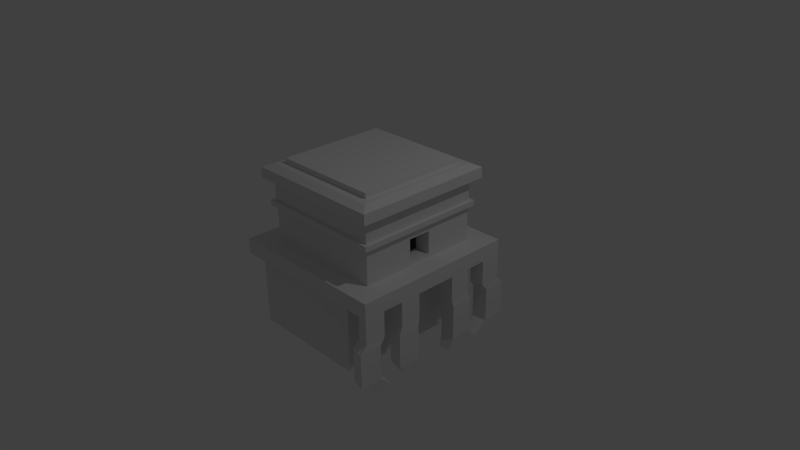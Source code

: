 # Source: mayan-1.blend  (saved by Blender 2.76.0; exported with 4.5.12 LTS)
import bpy
from mathutils import Matrix  # noqa: F401  (used for matrix-valued properties, if any)

bpy.ops.wm.read_factory_settings(use_empty=True)
scene = bpy.context.scene
scene.name = 'Scene'

# ---- collections
col_collection_1 = bpy.data.collections.new('Collection 1'); scene.collection.children.link(col_collection_1)

# ---- materials (node trees are filled in below, after node groups)
mat_material = bpy.data.materials.new('Material')
mat_material.alpha_threshold = 0.0
mat_material.use_transparent_shadow = False
mat_material.roughness = 0.5
mat_material.line_color = (0.0, 0.0, 0.0, 1.0)

# ---- material node trees

# ---- world
world_world = bpy.data.worlds.new('World'); scene.world = world_world
world_world.color = (0.05088, 0.05088, 0.05088)
world_world.use_sun_shadow = False
world_world.sun_shadow_jitter_overblur = 0.0
world_world.cycles.sampling_method = 'MANUAL'
world_world.cycles.sample_map_resolution = 256

# ---- cameras
cam_camera = bpy.data.cameras.new('Camera')
cam_camera.clip_end = 100.0
cam_camera.lens = 35.0
cam_camera.sensor_width = 32.0
cam_camera.sensor_height = 18.0
cam_camera.ortho_scale = 7.314
cam_camera.dof.focus_distance = 0.0
cam_camera.dof.aperture_fstop = 128.0

# ---- lights
light_lamp = bpy.data.lights.new('Lamp', 'POINT')
light_lamp.transmission_factor = 0.0
light_lamp.cutoff_distance = 30.0
light_lamp.energy = 100.0
light_lamp.shadow_buffer_clip_start = 1.001
light_lamp.shadow_soft_size = 0.1
light_lamp.shadow_maximum_resolution = 0.006
light_lamp.use_absolute_resolution = True
light_lamp.cycles.use_multiple_importance_sampling = False

# ---- meshes
me_cube = bpy.data.meshes.new('Cube')
me_cube.from_pydata([(0.6557, 1.0, -1.0), (0.6557, -1.0, -1.0), (-1.0, -1.0, -1.0), (-1.0, 1.0, -1.0), (0.6557, 1.0, 0.007884), (-1.0, 1.0, 0.007884), (0.6557, -0.1568, -0.8809), (0.6557, -0.1568, -0.3715), (0.6557, 0.1568, -0.3715), (0.6557, -1.0, 0.007884), (0.6557, 0.1568, -0.8809), (-1.0, -1.0, 0.007884), (-1.126, 1.126, 0.007884), (1.126, 1.126, 0.007884), (1.126, -1.126, 0.007884), (-1.126, -1.126, 0.007884), (-1.126, 1.126, 0.2187), (1.126, 1.126, 0.2187), (1.126, -1.126, 0.2187), (-1.126, -1.126, 0.2187), (-0.8413, 0.8413, 0.2187), (0.8413, 0.8413, 0.2187), (0.8413, 0.4206, 0.2187), (0.8413, -4.768e-07, 0.2187), (0.8413, -0.4207, 0.2187), (0.8413, -0.8413, 0.2187), (-0.8413, -0.8413, 0.2187), (-0.8413, 0.8413, 0.6962), (0.8413, 0.8413, 0.6962), (0.8413, 0.4206, 0.6962), (0.8413, 0.1568, 0.2661), (0.8413, -0.1568, 0.2661), (0.8413, -0.4207, 0.6962), (0.8413, -0.8413, 0.6962), (-0.8413, -0.8413, 0.6962), (-0.8971, 0.8971, 0.6962), (0.8971, 0.8971, 0.6962), (0.8413, 0.1568, 0.5796), (0.8413, -4.768e-07, 0.6962), (0.8971, -0.8971, 0.6962), (0.8413, -4.768e-07, 0.2661), (0.8413, -0.1568, 0.5796), (-0.8971, -0.8971, 0.6962), (-0.8971, 0.8971, 0.7681), (0.8971, 0.8971, 0.7681), (0.8971, -0.8971, 0.7681), (0.6205, 0.1568, 0.5796), (0.6205, 0.1568, 0.2661), (0.6205, -0.1568, 0.2661), (0.6205, -0.1568, 0.5796), (-0.8971, -0.8971, 0.7681), (-0.8498, 0.8498, 0.7681), (0.8498, 0.8498, 0.7681), (0.8413, -4.768e-07, 0.5796), (0.8498, -0.8498, 0.7681), (0.6205, -0.6205, -0.9225), (0.6205, -0.1568, -0.8809), (0.6205, 0.1568, -0.8809), (0.6205, 0.1568, -0.3715), (0.6205, -0.1568, -0.3715), (0.6205, 0.6205, -0.9225), (0.6205, -0.6205, 1.018), (0.6205, 0.6205, 1.018), (-0.8498, -0.8498, 0.7681), (-0.8498, 0.8498, 1.07), (0.8498, 0.8498, 1.07), (0.8498, -0.8498, 1.07), (-0.6205, -0.6205, -0.9225), (-0.6205, -0.6205, 1.018), (-0.6205, 0.6205, -0.9225), (-0.6205, 0.6205, 1.018), (-0.8498, -0.8498, 1.07), (-0.9576, 0.9576, 1.07), (0.9576, 0.9576, 1.07), (0.9576, -0.9576, 1.07), (-0.9576, -0.9576, 1.07), (-0.9576, 0.9576, 1.214), (0.9576, 0.9576, 1.214), (0.9576, -0.9576, 1.214), (-0.9576, -0.9576, 1.214), (-0.841, 0.841, 1.261), (0.841, 0.841, 1.261), (0.841, -0.841, 1.261), (-0.841, -0.841, 1.261), (-0.7395, 0.7395, 1.261), (0.7395, 0.7395, 1.261), (0.7395, -0.7395, 1.261), (-0.7395, -0.7395, 1.261), (-0.7395, 0.7395, 1.33), (0.7395, 0.7395, 1.33), (0.7395, -0.7395, 1.33), (-0.7395, -0.7395, 1.33), (0.8909, 1.063, 0.007884), (0.6557, -5.96e-07, 0.007884), (1.126, -5.96e-07, 0.007884), (0.8909, -1.063, 0.007884), (0.8909, -5.96e-07, 0.007884), (0.7733, 1.032, 0.007884), (0.6557, 0.5, 0.007884), (1.126, -0.5631, 0.007884), (1.009, -1.095, 0.007884), (1.009, 1.095, 0.007884), (0.6557, -0.5, 0.007884), (1.126, 0.5631, 0.007884), (0.7733, -1.032, 0.007884), (1.009, -5.96e-07, 0.007884), (0.7733, -5.96e-07, 0.007884), (0.8909, -0.5315, 0.007884), (0.8909, 0.5315, 0.007884), (0.7733, 0.5158, 0.007884), (0.7733, -0.5158, 0.007884), (1.009, -0.5473, 0.007884), (1.009, 0.5473, 0.007884), (0.7145, 1.016, 0.007884), (0.6557, 0.75, 0.007884), (1.126, -0.8446, 0.007884), (1.067, -1.11, 0.007884), (0.9497, 1.079, 0.007884), (0.6557, -0.25, 0.007884), (1.126, 0.2815, 0.007884), (0.8321, -1.047, 0.007884), (1.067, -5.96e-07, 0.007884), (0.8321, -5.96e-07, 0.007884), (0.8909, -0.7973, 0.007884), (0.8909, 0.2658, 0.007884), (0.8321, 1.047, 0.007884), (0.6557, 0.25, 0.007884), (1.126, -0.2815, 0.007884), (0.9497, -1.079, 0.007884), (1.067, 1.11, 0.007884), (0.6557, -0.75, 0.007884), (1.126, 0.8446, 0.007884), (0.7145, -1.016, 0.007884), (0.9497, -5.96e-07, 0.007884), (0.7145, -5.96e-07, 0.007884), (0.8909, -0.2658, 0.007884), (0.8909, 0.7973, 0.007884), (0.8321, 0.5237, 0.007884), (0.7145, 0.5079, 0.007884), (0.7733, 0.2579, 0.007884), (0.7733, 0.7737, 0.007884), (0.8321, -0.5237, 0.007884), (0.7145, -0.5079, 0.007884), (0.7733, -0.7737, 0.007884), (0.7733, -0.2579, 0.007884), (1.067, -0.5552, 0.007884), (0.9497, -0.5394, 0.007884), (1.009, -0.821, 0.007884), (1.009, -0.2737, 0.007884), (1.067, 0.5552, 0.007884), (0.9497, 0.5394, 0.007884), (1.009, 0.2737, 0.007884), (1.009, 0.821, 0.007884), (0.9497, 0.8091, 0.007884), (0.9497, 0.2697, 0.007884), (1.067, 0.2776, 0.007884), (0.9497, -0.2697, 0.007884), (0.9497, -0.8091, 0.007884), (1.067, -0.8328, 0.007884), (0.7145, -0.2539, 0.007884), (0.7145, -0.7618, 0.007884), (0.8321, -0.7855, 0.007884), (0.7145, 0.7618, 0.007884), (0.7145, 0.2539, 0.007884), (0.8321, 0.2618, 0.007884), (0.8321, 0.7855, 0.007884), (0.8321, -0.2618, 0.007884), (1.067, -0.2776, 0.007884), (1.067, 0.8328, 0.007884), (1.126, -0.8446, -0.3301), (1.126, -1.126, -0.3301), (1.067, -1.11, -0.3301), (1.126, -0.2815, -0.3301), (1.126, -0.5631, -0.3301), (0.9497, -1.079, -0.3301), (1.009, -1.095, -0.3301), (1.067, 1.11, -0.3301), (1.009, 1.095, -0.3301), (1.067, -0.5552, -0.3301), (0.9497, -0.5394, -0.3301), (1.009, -0.5473, -0.3301), (1.009, -0.821, -0.3301), (1.009, -0.2737, -0.3301), (1.067, 0.5552, -0.3301), (1.126, 0.5631, -0.3301), (0.9497, 0.5394, -0.3301), (1.009, 0.5473, -0.3301), (0.9497, 1.079, -0.3301), (1.126, 0.2815, -0.3301), (1.126, 1.126, -0.3301), (1.126, 0.8446, -0.3301), (1.009, 0.2737, -0.3301), (1.009, 0.821, -0.3301), (0.9497, 0.8091, -0.3301), (0.9497, 0.2697, -0.3301), (1.067, 0.2776, -0.3301), (0.9497, -0.2697, -0.3301), (0.9497, -0.8091, -0.3301), (1.067, -0.8328, -0.3301), (1.067, -0.2776, -0.3301), (1.067, 0.8328, -0.3301), (1.134, -0.9185, -0.4306), (1.134, -1.225, -0.4306), (1.07, -1.207, -0.4306), (1.134, -0.3062, -0.4306), (1.134, -0.6123, -0.4306), (0.942, -1.173, -0.4306), (1.006, -1.19, -0.4306), (1.07, 1.207, -0.4306), (1.006, 1.19, -0.4306), (1.07, -0.6037, -0.4306), (0.942, -0.5866, -0.4306), (1.006, -0.5952, -0.4306), (1.006, -0.8928, -0.4306), (1.006, -0.2976, -0.4306), (1.07, 0.6037, -0.4306), (1.134, 0.6123, -0.4306), (0.942, 0.5866, -0.4306), (1.006, 0.5952, -0.4306), (0.942, 1.173, -0.4306), (1.134, 0.3062, -0.4306), (1.134, 1.225, -0.4306), (1.134, 0.9185, -0.4306), (1.006, 0.2976, -0.4306), (1.006, 0.8928, -0.4306), (0.942, 0.8799, -0.4306), (0.942, 0.2933, -0.4306), (1.07, 0.3019, -0.4306), (0.942, -0.2933, -0.4306), (0.942, -0.8799, -0.4306), (1.07, -0.9056, -0.4306), (1.07, -0.3019, -0.4306), (1.07, 0.9056, -0.4306), (1.134, -0.9185, -0.8939), (1.134, -1.225, -0.8939), (1.07, -1.207, -0.8939), (1.134, -0.3062, -0.8939), (1.134, -0.6123, -0.8939), (0.942, -1.173, -0.8939), (1.006, -1.19, -0.8939), (1.07, 1.207, -0.8939), (1.006, 1.19, -0.8939), (1.07, -0.6037, -0.8939), (0.942, -0.5866, -0.8939), (1.006, -0.5952, -0.8939), (1.006, -0.8928, -0.8939), (1.006, -0.2976, -0.8939), (1.07, 0.6037, -0.8939), (1.134, 0.6123, -0.8939), (0.942, 0.5866, -0.8939), (1.006, 0.5952, -0.8939), (0.942, 1.173, -0.8939), (1.134, 0.3062, -0.8939), (1.134, 1.225, -0.8939), (1.134, 0.9185, -0.8939), (1.006, 0.2976, -0.8939), (1.006, 0.8928, -0.8939), (0.942, 0.8799, -0.8939), (0.942, 0.2933, -0.8939), (1.07, 0.3019, -0.8939), (0.942, -0.2933, -0.8939), (0.942, -0.8799, -0.8939), (1.07, -0.9056, -0.8939), (1.07, -0.3019, -0.8939), (1.07, 0.9056, -0.8939), (1.116, -0.7515, -1.056), (1.116, -1.002, -1.056), (1.064, -0.988, -1.056), (1.116, -0.2505, -1.056), (1.116, -0.501, -1.056), (0.9594, -0.9599, -1.056), (1.012, -0.9739, -1.056), (1.064, 0.988, -1.056), (1.012, 0.9739, -1.056), (1.064, -0.494, -1.056), (0.9594, -0.4799, -1.056), (1.012, -0.487, -1.056), (1.012, -0.7304, -1.056), (1.012, -0.2435, -1.056), (1.064, 0.494, -1.056), (1.116, 0.501, -1.056), (0.9594, 0.4799, -1.056), (1.012, 0.487, -1.056), (0.9594, 0.9599, -1.056), (1.116, 0.2505, -1.056), (1.116, 1.002, -1.056), (1.116, 0.7515, -1.056), (1.012, 0.2435, -1.056), (1.012, 0.7304, -1.056), (0.9594, 0.7199, -1.056), (0.9594, 0.24, -1.056), (1.064, 0.247, -1.056), (0.9594, -0.24, -1.056), (0.9594, -0.7199, -1.056), (1.064, -0.741, -1.056), (1.064, -0.247, -1.056), (1.064, 0.741, -1.056)], [], [(0, 1, 2, 3), (4, 0, 3, 5), (1, 6, 7, 8, 4, 114, 98, 126, 93, 118, 102, 130, 9), (0, 4, 8, 10, 6, 1), (1, 9, 11, 2), (2, 11, 5, 3), (4, 5, 12, 13, 129, 101, 117, 92, 125, 97, 113), (116, 100, 175, 171), (11, 9, 132, 104, 120, 95, 128, 100, 116, 14, 15), (5, 11, 15, 12), (13, 12, 16, 17), (14, 115, 99, 127, 94, 119, 103, 131, 13, 17, 18), (15, 14, 18, 19), (12, 15, 19, 16), (17, 16, 20, 21), (18, 17, 21, 22, 23, 24, 25), (19, 18, 25, 26), (16, 19, 26, 20), (21, 20, 27, 28), (22, 21, 28, 29), (37, 30, 40, 23, 22, 29, 38, 53), (25, 24, 32, 33), (26, 25, 33, 34), (20, 26, 34, 27), (28, 27, 35, 36), (33, 32, 38, 29, 28, 36, 39), (34, 33, 39, 42), (27, 34, 42, 35), (36, 35, 43, 44), (39, 36, 44, 45), (46, 47, 30, 37), (47, 48, 31, 40, 30), (41, 31, 48, 49), (42, 39, 45, 50), (35, 42, 50, 43), (44, 43, 51, 52), (53, 38, 32, 24, 23, 40, 31, 41), (45, 44, 52, 54), (37, 53, 41, 49, 46), (55, 56, 57, 58, 59, 47, 46, 60), (55, 61, 48, 47, 59, 56), (61, 62, 60, 46, 49, 48), (50, 45, 54, 63), (43, 50, 63, 51), (52, 51, 64, 65), (54, 52, 65, 66), (55, 67, 68, 61), (55, 60, 69, 67), (68, 70, 62, 61), (69, 60, 62, 70), (63, 54, 66, 71), (51, 63, 71, 64), (65, 64, 72, 73), (66, 65, 73, 74), (67, 69, 70, 68), (71, 66, 74, 75), (64, 71, 75, 72), (73, 72, 76, 77), (74, 73, 77, 78), (75, 74, 78, 79), (72, 75, 79, 76), (77, 76, 80, 81), (78, 77, 81, 82), (79, 78, 82, 83), (76, 79, 83, 80), (81, 80, 84, 85), (82, 81, 85, 86), (83, 82, 86, 87), (80, 83, 87, 84), (85, 84, 88, 89), (86, 85, 89, 90), (87, 86, 90, 91), (84, 87, 91, 88), (89, 88, 91, 90), (58, 57, 10, 8), (8, 7, 59, 58), (57, 56, 6, 10), (7, 6, 56, 59), (167, 121, 94, 127), (166, 122, 96, 135), (165, 125, 92, 136), (164, 137, 108, 124), (163, 138, 109, 139), (162, 113, 97, 140), (161, 141, 107, 123), (160, 142, 110, 143), (159, 134, 106, 144), (158, 145, 99, 115), (157, 146, 111, 147), (156, 133, 105, 148), (101, 129, 176, 177), (153, 117, 187, 193), (129, 13, 189, 176), (150, 153, 152, 112), (108, 136, 153, 150), (136, 92, 117, 153), (133, 154, 151, 105), (96, 124, 154, 133), (124, 108, 150, 154), (121, 155, 119, 94), (105, 151, 155, 121), (157, 147, 181, 197), (167, 127, 172, 199), (107, 135, 156, 146), (135, 96, 133, 156), (100, 128, 174, 175), (95, 123, 157, 128), (123, 107, 146, 157), (127, 99, 173, 172), (146, 156, 196, 179), (147, 111, 145, 158), (142, 159, 144, 110), (102, 118, 159, 142), (118, 93, 134, 159), (132, 160, 143, 104), (9, 130, 160, 132), (130, 102, 142, 160), (120, 161, 123, 95), (104, 143, 161, 120), (143, 110, 141, 161), (138, 162, 140, 109), (98, 114, 162, 138), (114, 4, 113, 162), (134, 163, 139, 106), (93, 126, 163, 134), (126, 98, 138, 163), (122, 164, 124, 96), (106, 139, 164, 122), (139, 109, 137, 164), (137, 165, 136, 108), (109, 140, 165, 137), (140, 97, 125, 165), (141, 166, 135, 107), (110, 144, 166, 141), (144, 106, 122, 166), (152, 153, 193, 192), (14, 116, 171, 170), (148, 105, 121, 167), (149, 168, 131, 103), (112, 152, 168, 149), (156, 148, 182, 196), (180, 179, 211, 212), (181, 198, 230, 213), (173, 178, 210, 205), (198, 169, 201, 230), (177, 176, 208, 209), (186, 183, 215, 218), (174, 197, 229, 206), (175, 174, 206, 207), (178, 180, 212, 210), (197, 181, 213, 229), (172, 173, 205, 204), (189, 190, 222, 221), (148, 167, 199, 182), (151, 154, 194, 191), (117, 101, 177, 187), (128, 157, 197, 174), (13, 131, 190, 189), (145, 111, 180, 178), (99, 145, 178, 173), (103, 119, 188, 184), (131, 168, 200, 190), (158, 115, 169, 198), (111, 146, 179, 180), (154, 150, 185, 194), (168, 152, 192, 200), (147, 158, 198, 181), (119, 155, 195, 188), (155, 151, 191, 195), (112, 149, 183, 186), (149, 103, 184, 183), (150, 112, 186, 185), (115, 14, 170, 169), (222, 232, 264, 254), (217, 218, 250, 249), (226, 217, 249, 258), (215, 216, 248, 247), (223, 226, 258, 255), (214, 231, 263, 246), (225, 219, 251, 257), (231, 204, 236, 263), (224, 225, 257, 256), (212, 211, 243, 244), (213, 230, 262, 245), (205, 210, 242, 237), (192, 193, 225, 224), (199, 172, 204, 231), (193, 187, 219, 225), (182, 199, 231, 214), (191, 194, 226, 223), (183, 184, 216, 215), (194, 185, 217, 226), (185, 186, 218, 217), (190, 200, 232, 222), (188, 195, 227, 220), (171, 175, 207, 203), (200, 192, 224, 232), (195, 191, 223, 227), (187, 177, 209, 219), (184, 188, 220, 216), (169, 170, 202, 201), (196, 182, 214, 228), (176, 189, 221, 208), (170, 171, 203, 202), (179, 196, 228, 211), (251, 241, 273, 283), (259, 255, 287, 291), (264, 256, 288, 296), (235, 239, 271, 267), (252, 259, 291, 284), (254, 264, 296, 286), (249, 250, 282, 281), (258, 249, 281, 290), (247, 248, 280, 279), (255, 258, 290, 287), (246, 263, 295, 278), (257, 251, 283, 289), (220, 227, 259, 252), (203, 207, 239, 235), (232, 224, 256, 264), (227, 223, 255, 259), (219, 209, 241, 251), (216, 220, 252, 248), (201, 202, 234, 233), (228, 214, 246, 260), (208, 221, 253, 240), (202, 203, 235, 234), (211, 228, 260, 243), (221, 222, 254, 253), (204, 205, 237, 236), (229, 213, 245, 261), (210, 212, 244, 242), (207, 206, 238, 239), (206, 229, 261, 238), (218, 215, 247, 250), (209, 208, 240, 241), (230, 201, 233, 262), (296, 272, 285, 286), (291, 279, 280, 284), (290, 281, 282, 287), (289, 283, 273, 288), (287, 282, 279, 291), (275, 292, 278, 276), (270, 293, 277, 271), (267, 294, 265, 266), (271, 277, 294, 267), (274, 295, 268, 269), (276, 278, 295, 274), (288, 273, 272, 296), (248, 252, 284, 280), (233, 234, 266, 265), (260, 246, 278, 292), (240, 253, 285, 272), (234, 235, 267, 266), (243, 260, 292, 275), (253, 254, 286, 285), (236, 237, 269, 268), (261, 245, 277, 293), (242, 244, 276, 274), (239, 238, 270, 271), (238, 261, 293, 270), (250, 247, 279, 282), (241, 240, 272, 273), (262, 233, 265, 294), (237, 242, 274, 269), (245, 262, 294, 277), (244, 243, 275, 276), (256, 257, 289, 288), (263, 236, 268, 295)])
_uv = me_cube.uv_layers.new(name='UVMap')
_uv.uv.foreach_set('vector', [0.6263, 0.265, 0.6263, 0.5, 0.4374, 0.5, 0.4374, 0.265, 0.169, 0.7013, 0.2839, 0.7013, 0.2839, 0.8958, 0.169, 0.8958, 0.8397, 0.5002, 0.8261, 0.5993, 0.768, 0.5993, 0.768, 0.6361, 0.7248, 0.7352, 0.7248, 0.7058, 0.7248, 0.6764, 0.7248, 0.647, 0.7248, 0.6177, 0.7248, 0.5883, 0.7248, 0.5589, 0.7248, 0.5296, 0.7248, 0.5002, 0.8397, 0.7352, 0.7248, 0.7352, 0.768, 0.6361, 0.8261, 0.6361, 0.8261, 0.5993, 0.8397, 0.5002, 0.2841, 0.7013, 0.399, 0.7013, 0.399, 0.8958, 0.2841, 0.8958, 0.8832, 0.5, 0.7682, 0.5, 0.7682, 0.265, 0.8832, 0.265, 0.0145, 0.05539, 0.0145, 0.2499, 0.0001141, 0.2647, 0.0001141, 0.0001175, 0.001912, 0.007027, 0.003711, 0.01394, 0.005509, 0.02085, 0.007307, 0.02776, 0.009106, 0.03467, 0.0109, 0.04158, 0.0127, 0.04848, 0.7076, 0.9808, 0.7009, 0.9809, 0.7009, 0.9412, 0.7076, 0.9412, 0.2426, 0.2499, 0.2426, 0.05539, 0.2444, 0.04848, 0.2462, 0.04158, 0.248, 0.03467, 0.2498, 0.02776, 0.2516, 0.02085, 0.2534, 0.01394, 0.2552, 0.007027, 0.257, 0.0001176, 0.257, 0.2647, 0.0145, 0.2499, 0.2426, 0.2499, 0.257, 0.2647, 0.0001141, 0.2647, 0.9533, 0.5002, 0.9533, 0.7648, 0.9293, 0.7648, 0.9293, 0.5002, 0.5587, 0.7764, 0.5587, 0.7433, 0.5587, 0.7102, 0.5587, 0.6771, 0.5587, 0.6441, 0.5587, 0.611, 0.5587, 0.5779, 0.5587, 0.5448, 0.5587, 0.5118, 0.5828, 0.5118, 0.5828, 0.7764, 0.9664, 0.2, 0.9664, 0.4646, 0.9423, 0.4646, 0.9423, 0.2, 0.9421, 0.2, 0.9421, 0.4646, 0.9181, 0.4646, 0.9181, 0.2, 0.2572, 0.2647, 0.2572, 0.0001175, 0.2897, 0.03358, 0.2897, 0.2313, 0.5141, 0.2647, 0.2572, 0.2647, 0.2897, 0.2313, 0.3377, 0.2313, 0.3857, 0.2313, 0.4336, 0.2313, 0.4816, 0.2313, 0.5141, 0.0001175, 0.5141, 0.2647, 0.4816, 0.2313, 0.4816, 0.03358, 0.2572, 0.0001175, 0.5141, 0.0001175, 0.4816, 0.03358, 0.2897, 0.03358, 0.8525, 0.1978, 0.8525, 0.0001175, 0.9069, 0.0001538, 0.9069, 0.1978, 0.7978, 0.04954, 0.7978, 0.0001175, 0.8523, 0.0001175, 0.8523, 0.04954, 0.839, 0.08054, 0.8032, 0.08054, 0.8032, 0.09896, 0.7978, 0.09896, 0.7978, 0.04954, 0.8523, 0.04954, 0.8523, 0.09896, 0.839, 0.09896, 0.7978, 0.1978, 0.7978, 0.1484, 0.8523, 0.1484, 0.8523, 0.1978, 0.921, 0.7354, 0.921, 0.9331, 0.8665, 0.9331, 0.8665, 0.7354, 0.8944, 0.5002, 0.8944, 0.6979, 0.84, 0.6979, 0.84, 0.5002, 0.4032, 0.6945, 0.4032, 0.4968, 0.4096, 0.4902, 0.4096, 0.701, 0.2113, 0.6945, 0.2593, 0.6945, 0.3073, 0.6945, 0.3553, 0.6945, 0.4032, 0.6945, 0.4096, 0.701, 0.205, 0.701, 0.2113, 0.4968, 0.2113, 0.6945, 0.205, 0.701, 0.205, 0.4902, 0.4032, 0.4968, 0.2113, 0.4968, 0.205, 0.4902, 0.4096, 0.4902, 0.9999, 0.2, 0.9999, 0.4108, 0.9917, 0.4108, 0.9917, 0.2, 0.9915, 0.2, 0.9915, 0.4108, 0.9833, 0.4108, 0.9833, 0.2, 0.8707, 0.1981, 0.8707, 0.2349, 0.8456, 0.2349, 0.8456, 0.198, 0.8201, 0.2349, 0.8201, 0.198, 0.8453, 0.198, 0.8453, 0.2165, 0.8453, 0.2349, 0.0001141, 0.9121, 0.0001141, 0.8753, 0.0253, 0.8753, 0.0253, 0.9121, 0.9951, 0.5002, 0.9951, 0.711, 0.9869, 0.711, 0.9869, 0.5002, 0.9852, 0.9758, 0.9852, 0.765, 0.9934, 0.765, 0.9934, 0.9758, 0.2047, 0.4902, 0.2047, 0.701, 0.1993, 0.6955, 0.1993, 0.4958, 0.839, 0.09896, 0.8523, 0.09896, 0.8523, 0.1484, 0.7978, 0.1484, 0.7978, 0.09896, 0.8032, 0.09896, 0.8032, 0.1174, 0.839, 0.1174, 0.0001141, 0.4902, 0.2047, 0.4902, 0.1993, 0.4958, 0.005515, 0.4958, 0.8651, 0.6981, 0.8651, 0.7165, 0.8651, 0.7349, 0.84, 0.7349, 0.84, 0.6981, 0.7245, 0.5002, 0.6717, 0.5051, 0.6359, 0.5051, 0.6359, 0.5649, 0.6717, 0.5649, 0.6359, 0.6398, 0.6359, 0.6767, 0.583, 0.5002, 0.7245, 0.5002, 0.7245, 0.7282, 0.6717, 0.6398, 0.6359, 0.6398, 0.6717, 0.5649, 0.6717, 0.5051, 0.7245, 0.7282, 0.583, 0.7282, 0.583, 0.5002, 0.6359, 0.6767, 0.6717, 0.6767, 0.6717, 0.6398, 0.0001141, 0.701, 0.0001141, 0.4902, 0.005515, 0.4958, 0.005515, 0.6955, 0.2047, 0.701, 0.0001141, 0.701, 0.005515, 0.6955, 0.1993, 0.6955, 0.9072, 0.1998, 0.9072, 0.0001175, 0.9415, 0.0001404, 0.9415, 0.1998, 0.4336, 0.7013, 0.4336, 0.9009, 0.3992, 0.9009, 0.3992, 0.7013, 0.6561, 0.0002119, 0.7976, 0.0001175, 0.7976, 0.228, 0.6561, 0.2281, 0.7248, 0.7354, 0.8663, 0.7354, 0.8663, 0.8812, 0.7248, 0.8812, 0.583, 0.8742, 0.583, 0.7284, 0.7245, 0.7284, 0.7245, 0.8742, 0.768, 0.4929, 0.6265, 0.4928, 0.6265, 0.265, 0.768, 0.2651, 0.929, 0.5002, 0.929, 0.6998, 0.8946, 0.6999, 0.8946, 0.5002, 0.9178, 0.265, 0.9178, 0.4646, 0.8834, 0.4646, 0.8834, 0.265, 0.2311, 0.2776, 0.2311, 0.4773, 0.2188, 0.49, 0.2188, 0.265, 0.4249, 0.2776, 0.2311, 0.2776, 0.2188, 0.265, 0.4372, 0.265, 0.5143, 0.0001175, 0.6559, 0.0001175, 0.6559, 0.2281, 0.5143, 0.2281, 0.4249, 0.4773, 0.4249, 0.2776, 0.4372, 0.265, 0.4372, 0.49, 0.2311, 0.4773, 0.4249, 0.4773, 0.4372, 0.49, 0.2188, 0.49, 0.9849, 0.765, 0.9849, 0.99, 0.9685, 0.99, 0.9685, 0.765, 0.97, 0.5002, 0.97, 0.7252, 0.9535, 0.7252, 0.9535, 0.5002, 0.9866, 0.5002, 0.9866, 0.7252, 0.9702, 0.7252, 0.9702, 0.5002, 0.983, 0.2, 0.983, 0.425, 0.9666, 0.425, 0.9666, 0.2, 0.0001141, 0.49, 0.0001141, 0.265, 0.01342, 0.2787, 0.01342, 0.4763, 0.2186, 0.49, 0.0001141, 0.49, 0.01342, 0.4763, 0.2052, 0.4763, 0.2186, 0.265, 0.2186, 0.49, 0.2052, 0.4763, 0.2052, 0.2787, 0.0001141, 0.265, 0.2186, 0.265, 0.2052, 0.2787, 0.01342, 0.2787, 0.01342, 0.4763, 0.01342, 0.2787, 0.02499, 0.2906, 0.02499, 0.4644, 0.2052, 0.4763, 0.01342, 0.4763, 0.02499, 0.4644, 0.1937, 0.4644, 0.2052, 0.2787, 0.2052, 0.4763, 0.1937, 0.4644, 0.1937, 0.2906, 0.01342, 0.2787, 0.2052, 0.2787, 0.1937, 0.2906, 0.02499, 0.2906, 0.9877, 0.0001227, 0.9877, 0.1739, 0.98, 0.1739, 0.98, 0.0001175, 0.929, 0.7354, 0.929, 0.9092, 0.9212, 0.9092, 0.9212, 0.7354, 0.9719, 0.1739, 0.9719, 0.0001227, 0.9797, 0.0001175, 0.9797, 0.1739, 0.9717, 0.0001175, 0.9717, 0.1739, 0.9639, 0.1739, 0.9639, 0.0001175, 0.1688, 0.7013, 0.1688, 0.875, 0.0001141, 0.875, 0.0001141, 0.7013, 0.436, 0.4902, 0.436, 0.55, 0.432, 0.55, 0.432, 0.4902, 0.4362, 0.6522, 0.4362, 0.6891, 0.4322, 0.6891, 0.4322, 0.6522, 0.4322, 0.652, 0.4322, 0.6152, 0.4362, 0.6152, 0.4362, 0.652, 0.436, 0.5503, 0.436, 0.6101, 0.432, 0.6101, 0.432, 0.5503, 0.1602, 0.007027, 0.1286, 0.007027, 0.1286, 0.0001175, 0.1607, 0.0001175, 0.1584, 0.03467, 0.1286, 0.03467, 0.1286, 0.02776, 0.1589, 0.02776, 0.03897, 0.03467, 0.009106, 0.03467, 0.007307, 0.02776, 0.03762, 0.02776, 0.09869, 0.03467, 0.06883, 0.03467, 0.06793, 0.02776, 0.09824, 0.02776, 0.09959, 0.04848, 0.07063, 0.04848, 0.06973, 0.04158, 0.09914, 0.04158, 0.04167, 0.04848, 0.0127, 0.04848, 0.0109, 0.04158, 0.04032, 0.04158, 0.2181, 0.03467, 0.1883, 0.03467, 0.1892, 0.02776, 0.2195, 0.02776, 0.2154, 0.04848, 0.1865, 0.04848, 0.1874, 0.04158, 0.2168, 0.04158, 0.1575, 0.04848, 0.1286, 0.04848, 0.1286, 0.04158, 0.158, 0.04158, 0.2235, 0.007027, 0.1919, 0.007027, 0.1928, 0.0001175, 0.2249, 0.0001175, 0.2208, 0.02085, 0.1901, 0.02085, 0.191, 0.01394, 0.2222, 0.01394, 0.1593, 0.02085, 0.1286, 0.02085, 0.1286, 0.01394, 0.1598, 0.01394, 0.6787, 0.8745, 0.6854, 0.8746, 0.6854, 0.9143, 0.6787, 0.9142, 0.5376, 0.9136, 0.507, 0.9162, 0.5037, 0.8767, 0.5344, 0.874, 0.6854, 0.8746, 0.6921, 0.8747, 0.6921, 0.9143, 0.6854, 0.9143, 0.06703, 0.02085, 0.03627, 0.02085, 0.03492, 0.01394, 0.06613, 0.01394, 0.06793, 0.02776, 0.03762, 0.02776, 0.03627, 0.02085, 0.06703, 0.02085, 0.03762, 0.02776, 0.007307, 0.02776, 0.005509, 0.02085, 0.03627, 0.02085, 0.1286, 0.02085, 0.09779, 0.02085, 0.09734, 0.01394, 0.1286, 0.01394, 0.1286, 0.02776, 0.09824, 0.02776, 0.09779, 0.02085, 0.1286, 0.02085, 0.09824, 0.02776, 0.06793, 0.02776, 0.06703, 0.02085, 0.09779, 0.02085, 0.1286, 0.007027, 0.09689, 0.007027, 0.09644, 0.0001175, 0.1286, 0.0001175, 0.1286, 0.01394, 0.09734, 0.01394, 0.09689, 0.007027, 0.1286, 0.007027, 0.6061, 0.8746, 0.6128, 0.8746, 0.6128, 0.9143, 0.6061, 0.9143, 0.6567, 0.9995, 0.65, 0.9995, 0.65, 0.9598, 0.6567, 0.9598, 0.1892, 0.02776, 0.1589, 0.02776, 0.1593, 0.02085, 0.1901, 0.02085, 0.1589, 0.02776, 0.1286, 0.02776, 0.1286, 0.02085, 0.1593, 0.02085, 0.7009, 0.9809, 0.6941, 0.981, 0.6941, 0.9413, 0.7009, 0.9412, 0.2498, 0.02776, 0.2195, 0.02776, 0.2208, 0.02085, 0.2516, 0.02085, 0.2195, 0.02776, 0.1892, 0.02776, 0.1901, 0.02085, 0.2208, 0.02085, 0.5587, 0.6771, 0.5587, 0.7102, 0.5202, 0.7102, 0.5202, 0.6771, 0.5461, 0.7882, 0.5769, 0.7891, 0.5758, 0.8288, 0.545, 0.8279, 0.2222, 0.01394, 0.191, 0.01394, 0.1919, 0.007027, 0.2235, 0.007027, 0.1865, 0.04848, 0.1575, 0.04848, 0.158, 0.04158, 0.1874, 0.04158, 0.1856, 0.05539, 0.1571, 0.05539, 0.1575, 0.04848, 0.1865, 0.04848, 0.1571, 0.05539, 0.1286, 0.05539, 0.1286, 0.04848, 0.1575, 0.04848, 0.2444, 0.04848, 0.2154, 0.04848, 0.2168, 0.04158, 0.2462, 0.04158, 0.2426, 0.05539, 0.2141, 0.05539, 0.2154, 0.04848, 0.2444, 0.04848, 0.2141, 0.05539, 0.1856, 0.05539, 0.1865, 0.04848, 0.2154, 0.04848, 0.248, 0.03467, 0.2181, 0.03467, 0.2195, 0.02776, 0.2498, 0.02776, 0.2462, 0.04158, 0.2168, 0.04158, 0.2181, 0.03467, 0.248, 0.03467, 0.2168, 0.04158, 0.1874, 0.04158, 0.1883, 0.03467, 0.2181, 0.03467, 0.07063, 0.04848, 0.04167, 0.04848, 0.04032, 0.04158, 0.06973, 0.04158, 0.07153, 0.05539, 0.04301, 0.05539, 0.04167, 0.04848, 0.07063, 0.04848, 0.04301, 0.05539, 0.0145, 0.05539, 0.0127, 0.04848, 0.04167, 0.04848, 0.1286, 0.04848, 0.09959, 0.04848, 0.09914, 0.04158, 0.1286, 0.04158, 0.1286, 0.05539, 0.1, 0.05539, 0.09959, 0.04848, 0.1286, 0.04848, 0.1, 0.05539, 0.07153, 0.05539, 0.07063, 0.04848, 0.09959, 0.04848, 0.1286, 0.03467, 0.09869, 0.03467, 0.09824, 0.02776, 0.1286, 0.02776, 0.1286, 0.04158, 0.09914, 0.04158, 0.09869, 0.03467, 0.1286, 0.03467, 0.09914, 0.04158, 0.06973, 0.04158, 0.06883, 0.03467, 0.09869, 0.03467, 0.06883, 0.03467, 0.03897, 0.03467, 0.03762, 0.02776, 0.06793, 0.02776, 0.06973, 0.04158, 0.04032, 0.04158, 0.03897, 0.03467, 0.06883, 0.03467, 0.04032, 0.04158, 0.0109, 0.04158, 0.009106, 0.03467, 0.03897, 0.03467, 0.1883, 0.03467, 0.1584, 0.03467, 0.1589, 0.02776, 0.1892, 0.02776, 0.1874, 0.04158, 0.158, 0.04158, 0.1584, 0.03467, 0.1883, 0.03467, 0.158, 0.04158, 0.1286, 0.04158, 0.1286, 0.03467, 0.1584, 0.03467, 0.5907, 0.9998, 0.584, 0.9997, 0.584, 0.96, 0.5907, 0.9601, 0.7144, 0.9808, 0.7076, 0.9808, 0.7076, 0.9412, 0.7144, 0.9411, 0.1598, 0.01394, 0.1286, 0.01394, 0.1286, 0.007027, 0.1602, 0.007027, 0.06523, 0.007027, 0.03357, 0.007027, 0.03222, 0.0001175, 0.06433, 0.0001175, 0.06613, 0.01394, 0.03492, 0.01394, 0.03357, 0.007027, 0.06523, 0.007027, 0.6701, 0.9995, 0.6634, 0.9995, 0.6634, 0.9598, 0.6701, 0.9598, 0.9562, 0.03983, 0.9629, 0.0398, 0.9637, 0.05181, 0.9564, 0.05184, 0.6128, 0.9143, 0.6194, 0.9142, 0.6196, 0.9257, 0.6123, 0.9258, 0.9428, 0.03989, 0.9495, 0.03986, 0.9491, 0.05187, 0.9418, 0.05191, 0.6194, 0.9142, 0.6261, 0.9141, 0.6268, 0.9256, 0.6196, 0.9257, 0.6787, 0.9142, 0.6854, 0.9143, 0.6859, 0.9265, 0.6786, 0.9264, 0.4173, 0.5299, 0.4241, 0.53, 0.4245, 0.542, 0.4172, 0.542, 0.4535, 0.8278, 0.4842, 0.8304, 0.4752, 0.8415, 0.4419, 0.8386, 0.7009, 0.9412, 0.6941, 0.9413, 0.6935, 0.9291, 0.7008, 0.929, 0.9495, 0.03986, 0.9562, 0.03983, 0.9564, 0.05184, 0.9491, 0.05187, 0.6061, 0.9143, 0.6128, 0.9143, 0.6123, 0.9258, 0.605, 0.9258, 0.5202, 0.6771, 0.5202, 0.7102, 0.5087, 0.716, 0.5087, 0.68, 0.5202, 0.5118, 0.5202, 0.5448, 0.5087, 0.5362, 0.5087, 0.5002, 0.6634, 0.9995, 0.6567, 0.9995, 0.6567, 0.9598, 0.6634, 0.9598, 0.6413, 0.8745, 0.648, 0.8745, 0.648, 0.9142, 0.6413, 0.9142, 0.6719, 0.8745, 0.6787, 0.8745, 0.6787, 0.9142, 0.6719, 0.9141, 0.4568, 0.7882, 0.4874, 0.7908, 0.4842, 0.8304, 0.4535, 0.8278, 0.5587, 0.5118, 0.5587, 0.5448, 0.5202, 0.5448, 0.5202, 0.5118, 0.9495, 0.0001766, 0.9562, 0.000147, 0.9562, 0.03983, 0.9495, 0.03986, 0.9428, 0.0002061, 0.9495, 0.0001766, 0.9495, 0.03986, 0.9428, 0.03989, 0.5587, 0.5779, 0.5587, 0.611, 0.5202, 0.611, 0.5202, 0.5779, 0.6041, 0.9999, 0.5974, 0.9998, 0.5974, 0.9601, 0.6041, 0.9602, 0.6194, 0.8745, 0.6261, 0.8745, 0.6261, 0.9141, 0.6194, 0.9142, 0.9562, 0.000147, 0.9629, 0.0001175, 0.9629, 0.0398, 0.9562, 0.03983, 0.9683, 0.89, 0.9375, 0.8909, 0.9364, 0.8512, 0.9672, 0.8503, 0.5974, 0.9998, 0.5907, 0.9998, 0.5907, 0.9601, 0.5974, 0.9601, 0.6128, 0.8746, 0.6194, 0.8745, 0.6194, 0.9142, 0.6128, 0.9143, 0.6279, 0.8745, 0.6346, 0.8745, 0.6346, 0.9142, 0.6279, 0.9141, 0.6346, 0.8745, 0.6413, 0.8745, 0.6413, 0.9142, 0.6346, 0.9142, 0.4173, 0.4903, 0.4241, 0.4903, 0.4241, 0.53, 0.4173, 0.5299, 0.4241, 0.4903, 0.4308, 0.4903, 0.4308, 0.53, 0.4241, 0.53, 0.4106, 0.4902, 0.4173, 0.4903, 0.4173, 0.5299, 0.4106, 0.5299, 0.5587, 0.7433, 0.5587, 0.7764, 0.5202, 0.7764, 0.5202, 0.7433, 0.6048, 0.9487, 0.5976, 0.9487, 0.5976, 0.8943, 0.6048, 0.8943, 0.4098, 0.5419, 0.4172, 0.542, 0.4172, 0.5963, 0.4098, 0.5963, 0.9642, 0.8386, 0.9307, 0.8396, 0.9293, 0.7852, 0.9627, 0.7842, 0.4245, 0.542, 0.4318, 0.542, 0.4318, 0.5964, 0.4245, 0.5964, 0.6416, 0.9259, 0.6489, 0.9259, 0.6489, 0.9803, 0.6416, 0.9803, 0.6637, 0.9481, 0.6564, 0.9481, 0.6564, 0.8937, 0.6637, 0.8937, 0.5254, 0.8629, 0.4921, 0.8658, 0.4876, 0.8116, 0.521, 0.8087, 0.6564, 0.9481, 0.6492, 0.9481, 0.6492, 0.8938, 0.6564, 0.8937, 0.5903, 0.9486, 0.583, 0.9485, 0.583, 0.8941, 0.5903, 0.8942, 0.9564, 0.05184, 0.9637, 0.05181, 0.9637, 0.1062, 0.9564, 0.1062, 0.6123, 0.9258, 0.6196, 0.9257, 0.6196, 0.9801, 0.6123, 0.9801, 0.9418, 0.05191, 0.9491, 0.05187, 0.9491, 0.1063, 0.9418, 0.1063, 0.5907, 0.9601, 0.584, 0.96, 0.583, 0.9485, 0.5903, 0.9486, 0.6567, 0.9598, 0.65, 0.9598, 0.6492, 0.9481, 0.6564, 0.9481, 0.5344, 0.874, 0.5037, 0.8767, 0.4921, 0.8658, 0.5254, 0.8629, 0.6634, 0.9598, 0.6567, 0.9598, 0.6564, 0.9481, 0.6637, 0.9481, 0.6413, 0.9142, 0.648, 0.9142, 0.6489, 0.9259, 0.6416, 0.9259, 0.4241, 0.53, 0.4308, 0.53, 0.4318, 0.542, 0.4245, 0.542, 0.9672, 0.8503, 0.9364, 0.8512, 0.9307, 0.8396, 0.9642, 0.8386, 0.4106, 0.5299, 0.4173, 0.5299, 0.4172, 0.542, 0.4098, 0.5419, 0.6041, 0.9602, 0.5974, 0.9601, 0.5976, 0.9487, 0.6048, 0.9487, 0.6279, 0.9141, 0.6346, 0.9142, 0.6344, 0.9259, 0.6271, 0.9258, 0.7076, 0.9412, 0.7009, 0.9412, 0.7008, 0.929, 0.7081, 0.9289, 0.5974, 0.9601, 0.5907, 0.9601, 0.5903, 0.9486, 0.5976, 0.9487, 0.6346, 0.9142, 0.6413, 0.9142, 0.6416, 0.9259, 0.6344, 0.9259, 0.6719, 0.9141, 0.6787, 0.9142, 0.6786, 0.9264, 0.6712, 0.9264, 0.5202, 0.5779, 0.5202, 0.611, 0.5087, 0.6081, 0.5087, 0.5721, 0.5202, 0.7433, 0.5202, 0.7764, 0.5087, 0.788, 0.5087, 0.752, 0.6701, 0.9598, 0.6634, 0.9598, 0.6637, 0.9481, 0.671, 0.9481, 0.6854, 0.9143, 0.6921, 0.9143, 0.6932, 0.9266, 0.6859, 0.9265, 0.7144, 0.9411, 0.7076, 0.9412, 0.7081, 0.9289, 0.7154, 0.9289, 0.545, 0.8279, 0.5758, 0.8288, 0.5728, 0.8405, 0.5393, 0.8395, 0.8199, 0.2513, 0.8126, 0.2531, 0.8128, 0.2276, 0.8189, 0.2262, 0.6344, 0.9803, 0.6416, 0.9803, 0.6409, 0.9995, 0.6349, 0.9995, 0.5976, 0.8943, 0.5903, 0.8942, 0.5913, 0.8745, 0.5972, 0.8746, 0.4172, 0.6169, 0.4246, 0.6186, 0.4249, 0.644, 0.4188, 0.6426, 0.6271, 0.9802, 0.6344, 0.9803, 0.6349, 0.9995, 0.629, 0.9995, 0.6048, 0.8943, 0.5976, 0.8943, 0.5972, 0.8746, 0.6032, 0.8746, 0.4098, 0.5963, 0.4172, 0.5963, 0.4176, 0.6149, 0.4116, 0.6148, 0.9627, 0.7842, 0.9293, 0.7852, 0.9409, 0.7658, 0.9683, 0.765, 0.4245, 0.5964, 0.4318, 0.5964, 0.4296, 0.6149, 0.4236, 0.6149, 0.6416, 0.9803, 0.6489, 0.9803, 0.6468, 0.9995, 0.6409, 0.9995, 0.6637, 0.8937, 0.6564, 0.8937, 0.657, 0.8745, 0.663, 0.8745, 0.521, 0.8087, 0.4876, 0.8116, 0.5103, 0.7905, 0.5376, 0.7882, 0.6271, 0.9258, 0.6344, 0.9259, 0.6344, 0.9803, 0.6271, 0.9802, 0.7081, 0.9289, 0.7008, 0.929, 0.7008, 0.8746, 0.7081, 0.8745, 0.5976, 0.9487, 0.5903, 0.9486, 0.5903, 0.8942, 0.5976, 0.8943, 0.6344, 0.9259, 0.6416, 0.9259, 0.6416, 0.9803, 0.6344, 0.9803, 0.6712, 0.9264, 0.6786, 0.9264, 0.6786, 0.9808, 0.6712, 0.9808, 0.5087, 0.5721, 0.5087, 0.6081, 0.4559, 0.6081, 0.4559, 0.5721, 0.5087, 0.752, 0.5087, 0.788, 0.4559, 0.788, 0.4559, 0.752, 0.671, 0.9481, 0.6637, 0.9481, 0.6637, 0.8937, 0.671, 0.8937, 0.6859, 0.9265, 0.6932, 0.9266, 0.6932, 0.981, 0.6859, 0.9809, 0.7154, 0.9289, 0.7081, 0.9289, 0.7081, 0.8745, 0.7154, 0.8745, 0.5393, 0.8395, 0.5728, 0.8405, 0.5713, 0.8949, 0.5379, 0.8939, 0.5087, 0.5002, 0.5087, 0.5362, 0.4559, 0.5362, 0.4559, 0.5002, 0.5087, 0.68, 0.5087, 0.716, 0.4559, 0.716, 0.4559, 0.68, 0.605, 0.9258, 0.6123, 0.9258, 0.6123, 0.9801, 0.605, 0.9802, 0.9491, 0.05187, 0.9564, 0.05184, 0.9564, 0.1062, 0.9491, 0.1063, 0.7008, 0.929, 0.6935, 0.9291, 0.6935, 0.8747, 0.7008, 0.8746, 0.4419, 0.8386, 0.4752, 0.8415, 0.4708, 0.8957, 0.4374, 0.8928, 0.4172, 0.542, 0.4245, 0.542, 0.4245, 0.5964, 0.4172, 0.5963, 0.6786, 0.9264, 0.6859, 0.9265, 0.6859, 0.9809, 0.6786, 0.9808, 0.6196, 0.9257, 0.6268, 0.9256, 0.6268, 0.98, 0.6196, 0.9801, 0.8079, 0.2, 0.8068, 0.229, 0.8008, 0.2304, 0.8019, 0.201, 0.5203, 0.2292, 0.5203, 0.2582, 0.5143, 0.259, 0.5143, 0.2296, 0.5322, 0.2284, 0.5322, 0.2566, 0.5263, 0.2574, 0.5263, 0.2288, 0.8199, 0.198, 0.8189, 0.2262, 0.8128, 0.2276, 0.8139, 0.199, 0.5263, 0.2288, 0.5263, 0.2574, 0.5203, 0.2582, 0.5203, 0.2292, 0.5504, 0.2308, 0.5504, 0.259, 0.5444, 0.2586, 0.5444, 0.23, 0.4309, 0.6454, 0.4319, 0.6736, 0.4259, 0.6726, 0.4249, 0.644, 0.4188, 0.6426, 0.4199, 0.6716, 0.4139, 0.6706, 0.4128, 0.6412, 0.4249, 0.644, 0.4259, 0.6726, 0.4199, 0.6716, 0.4188, 0.6426, 0.5384, 0.2292, 0.5384, 0.2582, 0.5325, 0.2578, 0.5325, 0.2284, 0.5444, 0.23, 0.5444, 0.2586, 0.5384, 0.2582, 0.5384, 0.2292, 0.8139, 0.199, 0.8128, 0.2276, 0.8068, 0.229, 0.8079, 0.2, 0.4559, 0.5721, 0.4559, 0.6081, 0.4374, 0.6146, 0.4374, 0.5852, 0.4559, 0.752, 0.4559, 0.788, 0.4374, 0.7618, 0.4374, 0.7324, 0.671, 0.8937, 0.6637, 0.8937, 0.663, 0.8745, 0.6689, 0.8745, 0.8052, 0.2548, 0.7978, 0.2565, 0.8008, 0.2304, 0.8068, 0.229, 0.4098, 0.6152, 0.4172, 0.6169, 0.4188, 0.6426, 0.4128, 0.6412, 0.5379, 0.8939, 0.5713, 0.8949, 0.5769, 0.9141, 0.5495, 0.9133, 0.4559, 0.5002, 0.4559, 0.5362, 0.4374, 0.5558, 0.4374, 0.5263, 0.4559, 0.68, 0.4559, 0.716, 0.4374, 0.7029, 0.4374, 0.6735, 0.605, 0.9802, 0.6123, 0.9801, 0.6133, 0.9998, 0.6074, 0.9999, 0.9491, 0.1063, 0.9564, 0.1062, 0.9559, 0.1248, 0.95, 0.1248, 0.4246, 0.6186, 0.4319, 0.6203, 0.4309, 0.6454, 0.4249, 0.644, 0.4374, 0.8928, 0.4708, 0.8957, 0.4874, 0.9162, 0.4601, 0.9139, 0.4172, 0.5963, 0.4245, 0.5964, 0.4236, 0.6149, 0.4176, 0.6149, 0.8126, 0.2531, 0.8052, 0.2548, 0.8068, 0.229, 0.8128, 0.2276, 0.6196, 0.9801, 0.6268, 0.98, 0.6252, 0.9997, 0.6193, 0.9998, 0.9418, 0.1063, 0.9491, 0.1063, 0.95, 0.1248, 0.944, 0.1248, 0.6123, 0.9801, 0.6196, 0.9801, 0.6193, 0.9998, 0.6133, 0.9998, 0.9564, 0.1062, 0.9637, 0.1062, 0.9619, 0.1247, 0.9559, 0.1248, 0.5903, 0.8942, 0.583, 0.8941, 0.5853, 0.8745, 0.5913, 0.8745, 0.6564, 0.8937, 0.6492, 0.8938, 0.651, 0.8745, 0.657, 0.8745])
me_cube.materials.append(mat_material)
me_cube.use_remesh_preserve_volume = False
me_cube.use_remesh_preserve_attributes = False
me_cube.use_mirror_vertex_groups = False
me_cube.use_paint_bone_selection = False
me_cube.use_paint_mask = True
me_cube.update()

# ---- objects
ob_cube = bpy.data.objects.new('Cube', me_cube)
ob_lamp = bpy.data.objects.new('Lamp', light_lamp)
ob_camera = bpy.data.objects.new('Camera', cam_camera)

# ---- transforms, parenting, visibility, modifiers, constraints
ob_cube.location = (0.0, 0.0, 0.0)
ob_cube.lock_rotations_4d = False
ob_cube.empty_display_type = 'ARROWS'
ob_cube.lineart.crease_threshold = 0.0
ob_lamp.location = (4.076, 1.005, 5.904)
ob_lamp.rotation_euler = (0.6503, 0.05522, 1.866)
ob_lamp.lock_rotations_4d = False
ob_lamp.empty_display_type = 'ARROWS'
ob_lamp.color = (0.0, 0.0, 0.0, 0.0)
ob_lamp.lineart.crease_threshold = 0.0
ob_camera.location = (7.481, -6.508, 5.344)
ob_camera.rotation_euler = (1.109, 0.01082, 0.8149)
ob_camera.lock_rotations_4d = False
ob_camera.empty_display_type = 'ARROWS'
ob_camera.color = (0.0, 0.0, 0.0, 0.0)
ob_camera.display_type = 'WIRE'
ob_camera.lineart.crease_threshold = 0.0

# ---- collection membership
col_collection_1.objects.link(ob_cube)
col_collection_1.objects.link(ob_lamp)
col_collection_1.objects.link(ob_camera)

# ---- scene / render settings (as saved in the file)
scene.camera = ob_camera
scene.frame_start = 1; scene.frame_end = 250; scene.frame_set(1)
scene.render.engine = 'BLENDER_EEVEE_NEXT'
scene.render.resolution_percentage = 50
scene.render.dither_intensity = 0.0
scene.cycles.use_denoising = False
scene.cycles.samples = 10
scene.cycles.sampling_pattern = 'TABULATED_SOBOL'
scene.cycles.light_sampling_threshold = 0.0
scene.cycles.use_adaptive_sampling = False
scene.cycles.use_light_tree = False
scene.cycles.blur_glossy = 0.0
scene.cycles.pixel_filter_type = 'GAUSSIAN'
scene.cycles.sample_clamp_indirect = 0.0
scene.view_settings.view_transform = 'Standard'
bpy.context.view_layer.update()
